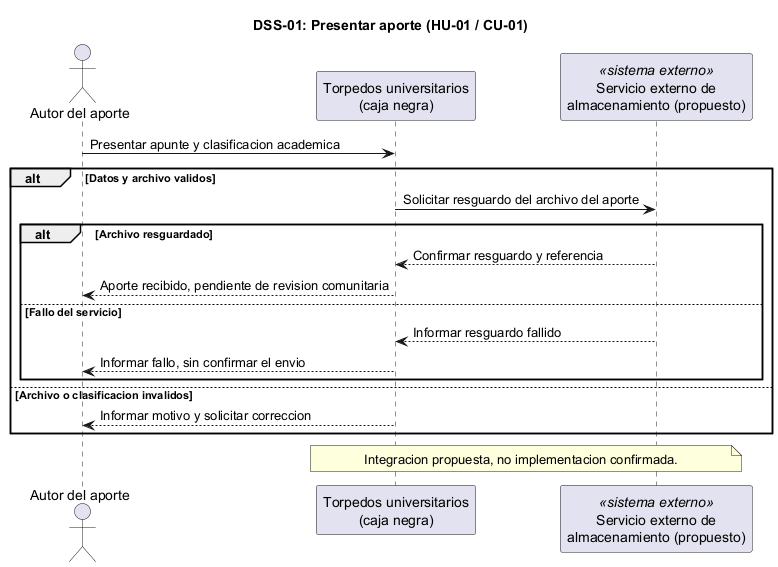

The diagram above was rendered by PlantUML. Its source (embedded in the PNG):
@startuml
skinparam shadowing false
title DSS-01: Presentar aporte (HU-01 / CU-01)
actor "Autor del aporte" as AUT
participant "Torpedos universitarios\n(caja negra)" as SIS
participant "Servicio externo de\nalmacenamiento (propuesto)" as ALM <<sistema externo>>

AUT -> SIS : Presentar apunte y clasificacion academica
alt Datos y archivo validos
  SIS -> ALM : Solicitar resguardo del archivo del aporte
  alt Archivo resguardado
    ALM --> SIS : Confirmar resguardo y referencia
    SIS --> AUT : Aporte recibido, pendiente de revision comunitaria
  else Fallo del servicio
    ALM --> SIS : Informar resguardo fallido
    SIS --> AUT : Informar fallo, sin confirmar el envio
  end
else Archivo o clasificacion invalidos
  SIS --> AUT : Informar motivo y solicitar correccion
end
note over SIS,ALM
  Integracion propuesta, no implementacion confirmada.
end note
@enduml